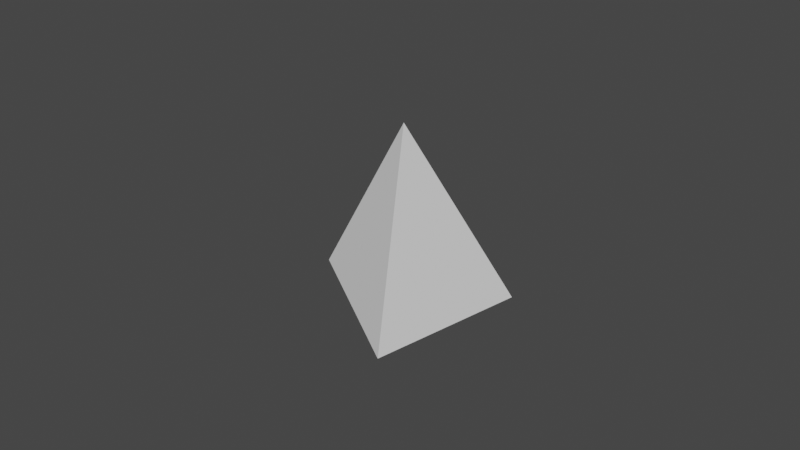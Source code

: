 # Source: triangle.blend  (saved by Blender 2.93.21; exported with 4.5.12 LTS)
import bpy
from mathutils import Matrix  # noqa: F401  (used for matrix-valued properties, if any)

bpy.ops.wm.read_factory_settings(use_empty=True)
scene = bpy.context.scene
scene.name = 'Scene'

# ---- collections
col_collection = bpy.data.collections.new('Collection'); scene.collection.children.link(col_collection)

# ---- world
world_world = bpy.data.worlds.new('World'); scene.world = world_world
world_world.use_nodes = True; world_world.node_tree.nodes.clear()
_N = world_world.node_tree.nodes; _L = world_world.node_tree.links
n0 = _N.new('ShaderNodeOutputWorld'); n0.name = 'World Output'; n0.location = (300, 300)
n1 = _N.new('ShaderNodeBackground'); n1.name = 'Background'; n1.location = (10, 300)
n1.inputs[0].default_value = (0.05088, 0.05088, 0.05088, 1.0)
_L.new(n1.outputs[0], n0.inputs[0])
n0.is_active_output = True
world_world.color = (0.05088, 0.05088, 0.05088)
world_world.use_sun_shadow = False
world_world.sun_shadow_jitter_overblur = 0.0

# ---- cameras
cam_camera = bpy.data.cameras.new('Camera')
cam_camera.clip_end = 100.0
cam_camera.ortho_scale = 7.314

# ---- meshes
me_cone = bpy.data.meshes.new('Cone')
me_cone.from_pydata([(0.7254, 0.8839, -0.9932), (0.6214, -0.93, -0.9948), (-1.21, -5.231e-08, -0.9766), (0.0, 0.0, 1.0)], [], [(0, 3, 1), (1, 3, 2), (0, 1, 2), (2, 3, 0)])
_uv = me_cone.uv_layers.new(name='UVMap')
_uv.uv.foreach_set('vector', [0.3812, 0.4063, 0.25, 0.25, 0.3655, 0.07434, 0.3655, 0.07434, 0.25, 0.25, 0.06966, 0.2511, 0.8812, 0.4063, 0.8655, 0.07434, 0.5697, 0.2511, 0.06966, 0.2511, 0.25, 0.25, 0.3812, 0.4063])
me_cone.use_remesh_fix_poles = True
me_cone.use_remesh_preserve_attributes = False
me_cone.update()

# ---- objects
ob_camera = bpy.data.objects.new('Camera', cam_camera)
ob_cone = bpy.data.objects.new('Cone', me_cone)

# ---- transforms, parenting, visibility, modifiers, constraints
ob_camera.location = (7.359, -6.926, 4.958)
ob_camera.rotation_euler = (1.109, 0.0, 0.8149)
ob_camera.lock_rotations_4d = False
ob_camera.empty_display_type = 'ARROWS'
ob_camera.color = (0.0, 0.0, 0.0, 0.0)
ob_camera.display_type = 'WIRE'
ob_camera.lineart.crease_threshold = 0.0
ob_cone.location = (0.06532, 1.251e-07, 0.05792)

# ---- collection membership
col_collection.objects.link(ob_camera)
col_collection.objects.link(ob_cone)

# ---- scene / render settings (as saved in the file)
scene.camera = ob_camera
scene.frame_start = 1; scene.frame_end = 250; scene.frame_set(0)
scene.render.engine = 'BLENDER_EEVEE_NEXT'
scene.cycles.use_denoising = False
scene.cycles.samples = 128
scene.cycles.sampling_pattern = 'TABULATED_SOBOL'
scene.cycles.use_adaptive_sampling = False
scene.cycles.use_light_tree = False
scene.view_settings.view_transform = 'Filmic'
bpy.context.view_layer.update()

# ---- added for rendering (the .blend has no usable light): sun
light_auto_sun = bpy.data.lights.new('AutoSun', 'SUN')
light_auto_sun.energy = 3.0
light_auto_sun.angle = 0.0523599
ob_auto_sun = bpy.data.objects.new('AutoSun', light_auto_sun)
scene.collection.objects.link(ob_auto_sun)
ob_auto_sun.rotation_euler = (0.872665, 0.174533, 0.523599)
bpy.context.view_layer.update()
